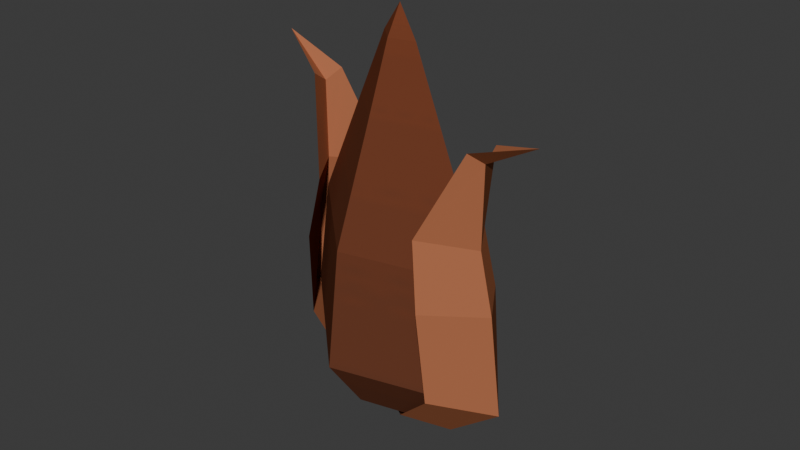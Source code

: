 # Source: semente_coletavel_animada.blend  (saved by Blender 4.3.32; exported with 4.5.12 LTS)
import bpy
from mathutils import Matrix  # noqa: F401  (used for matrix-valued properties, if any)

bpy.ops.wm.read_factory_settings(use_empty=True)
scene = bpy.context.scene
scene.name = 'Scene'

# ---- collections
col_collection = bpy.data.collections.new('Collection'); scene.collection.children.link(col_collection)

# ---- images (referenced by path relative to the original .blend; pixels are not part of the script)
import os
ASSET_DIR = os.environ.get("B2B_ASSET_DIR", "")  # directory of the original .blend (textures are referenced by path, not embedded)
HERE = os.path.dirname(os.path.abspath(__file__))  # packed textures are extracted next to this script under _unpacked/

def load_image(name, relpath, width, height, colorspace="sRGB"):
    """Load a texture the original file referenced (path relative to the .blend, or extracted next to this script)."""
    p = next((c for c in (os.path.join(HERE, relpath), os.path.join(ASSET_DIR, relpath)) if relpath and os.path.exists(c)), "")
    if p:
        img = bpy.data.images.load(p, check_existing=True)
        img.name = name
    else:  # same state as the original file: an image datablock whose file is absent (Cycles renders it pink)
        img = bpy.data.images.new(name, width, height)
        img.source = "FILE"
        img.filepath = "//" + (relpath or name)
    img.colorspace_settings.name = colorspace
    return img
img_colormap = load_image('colormap', '_unpacked/colormap.e77e02e6.png', 512, 512, 'sRGB')
img_colormap_003 = load_image('colormap.003', '_unpacked/colormap.931b57e9.png', 512, 512, 'sRGB')

# ---- materials (node trees are filled in below, after node groups)
mat_material = bpy.data.materials.new('Material')
mat_material.alpha_threshold = 0.0
mat_material.roughness = 0.5
mat_material.line_color = (0.0, 0.0, 0.0, 1.0)
mat_material_001 = bpy.data.materials.new('Material.001')

# ---- material node trees
mat_material.use_nodes = True; mat_material.node_tree.nodes.clear()
_N = mat_material.node_tree.nodes; _L = mat_material.node_tree.links
n0 = _N.new('ShaderNodeBsdfPrincipled'); n0.name = 'Principled BSDF'; n0.location = (16, 430)
n0.inputs[2].default_value = 1.0
n0.inputs[13].default_value = 0.0
n1 = _N.new('ShaderNodeOutputMaterial'); n1.name = 'Material Output'; n1.location = (366, 378)
n2 = _N.new('ShaderNodeMix'); n2.name = 'Mix'; n2.location = (-274, 288)
n2.label = 'Mix Vertex Color'
n2.data_type = 'RGBA'
n2.blend_type = 'MULTIPLY'
n2.inputs[0].default_value = 1.0
n3 = _N.new('ShaderNodeVertexColor'); n3.name = 'Color Attribute'; n3.location = (-584, 48)
n4 = _N.new('ShaderNodeTexImage'); n4.name = 'Image Texture'; n4.location = (-854, 288)
n4.label = 'BASE COLOR'
n4.image = img_colormap
_L.new(n0.outputs[0], n1.inputs[0])
_L.new(n2.outputs[2], n0.inputs[0])
_L.new(n4.outputs[0], n2.inputs[6])
n1.is_active_output = True
mat_material_001.use_nodes = True; mat_material_001.node_tree.nodes.clear()
_N = mat_material_001.node_tree.nodes; _L = mat_material_001.node_tree.links
n0 = _N.new('ShaderNodeBsdfPrincipled'); n0.name = 'Principled BSDF'; n0.location = (10, 300)
n0.inputs[2].default_value = 1.0
n0.inputs[13].default_value = 0.0
n1 = _N.new('ShaderNodeOutputMaterial'); n1.name = 'Material Output'; n1.location = (300, 300)
n2 = _N.new('ShaderNodeMix'); n2.name = 'Mix'; n2.location = (-340, 210)
n2.label = 'Color Factor'
n2.data_type = 'RGBA'
n2.blend_type = 'MULTIPLY'
n2.inputs[0].default_value = 1.0
n3 = _N.new('ShaderNodeTexImage'); n3.name = 'Image Texture'; n3.location = (-640, 210)
n3.label = 'BASE COLOR'
n3.image = img_colormap_003
_L.new(n0.outputs[0], n1.inputs[0])
_L.new(n2.outputs[2], n0.inputs[0])
_L.new(n3.outputs[0], n2.inputs[6])
n1.is_active_output = True

# ---- world
world_world = bpy.data.worlds.new('World'); scene.world = world_world
world_world.use_nodes = True; world_world.node_tree.nodes.clear()
_N = world_world.node_tree.nodes; _L = world_world.node_tree.links
n0 = _N.new('ShaderNodeOutputWorld'); n0.name = 'World Output'; n0.location = (300, 300)
n1 = _N.new('ShaderNodeBackground'); n1.name = 'Background'; n1.location = (10, 300)
n1.inputs[0].default_value = (0.05088, 0.05088, 0.05088, 1.0)
_L.new(n1.outputs[0], n0.inputs[0])
n0.is_active_output = True
world_world.color = (0.05088, 0.05088, 0.05088)
world_world.sun_shadow_jitter_overblur = 0.0

# ---- meshes
me_sphere_003 = bpy.data.meshes.new('Sphere.003')
me_sphere_003.from_pydata([(-2.236e-10, 0.08344, 0.1641), (-3.433e-10, 0.05187, 0.05911), (0.008661, 0.07051, 0.2675), (0.022, 0.04552, 0.2053), (0.0254, 0.0539, 0.1598), (0.022, 0.05829, 0.09595), (0.01465, 0.02403, 0.05911), (2.69e-09, -3.213e-11, 0.03751), (3.612e-09, 0.1116, 0.2845), (-0.008661, 0.07051, 0.2675), (-0.022, 0.04552, 0.2053), (-0.0254, 0.0539, 0.1598), (-0.022, 0.05829, 0.09595), (-0.01465, 0.02403, 0.05911), (6.902e-09, 0.07376, 0.2596), (-1.664e-10, 0.07293, 0.2038), (-2.236e-10, 0.09265, 0.09871), (-2.236e-10, -0.08344, 0.1641), (-3.433e-10, -0.05187, 0.05911), (0.008661, -0.07051, 0.2675), (0.022, -0.04552, 0.2053), (0.0254, -0.0539, 0.1598), (0.022, -0.05829, 0.09595), (0.01465, -0.02403, 0.05911), (3.612e-09, -0.1116, 0.2845), (-0.008661, -0.07051, 0.2675), (-0.022, -0.04552, 0.2053), (-0.0254, -0.0539, 0.1598), (-0.022, -0.05829, 0.09595), (-0.01465, -0.02403, 0.05911), (6.902e-09, -0.07376, 0.2596), (-1.664e-10, -0.07293, 0.2038), (-2.236e-10, -0.09265, 0.09871), (0.001013, 0.01421, 0.3126), (0.001013, 0.01421, 0.3126), (0.001013, 0.01421, 0.3126), (0.001013, 0.01421, 0.3126), (0.001013, 0.07642, 0.1806), (0.001013, 0.07642, 0.1806), (0.001013, 0.07642, 0.1806), (0.001013, 0.07642, 0.1806), (0.001013, 0.08964, 0.09839), (0.001013, 0.08964, 0.09839), (0.001013, 0.08964, 0.09839), (0.001013, 0.08964, 0.09839), (0.001013, 0.05175, 0.0607), (0.001013, 0.05175, 0.0607), (0.001013, 0.05175, 0.0607), (0.001013, 0.05175, 0.0607), (0.008365, 4.342e-11, 0.3126), (0.008365, 4.342e-11, 0.3126), (0.008365, 4.342e-11, 0.3126), (0.008365, 4.342e-11, 0.3126), (0.02166, -1.22e-09, 0.2568), (0.02166, -1.22e-09, 0.2568), (0.02166, -1.22e-09, 0.2568), (0.02166, -1.22e-09, 0.2568), (0.04037, -3.285e-09, 0.1806), (0.04037, -3.285e-09, 0.1806), (0.04037, -3.285e-09, 0.1806), (0.04037, -3.285e-09, 0.1806), (0.0474, -4.004e-09, 0.0966), (0.0474, -4.004e-09, 0.0966), (0.0474, -4.004e-09, 0.0966), (0.0474, -4.004e-09, 0.0966), (0.02779, -2.348e-09, 0.0607), (0.02779, -2.348e-09, 0.0607), (0.02779, -2.348e-09, 0.0607), (0.02779, -2.348e-09, 0.0607), (0.001013, -0.01421, 0.3126), (0.001013, -0.01421, 0.3126), (0.001013, -0.01421, 0.3126), (0.001013, -0.01421, 0.3126), (0.001013, -0.04067, 0.2568), (0.001013, -0.04067, 0.2568), (0.001013, -0.04067, 0.2568), (0.001013, -0.04067, 0.2568), (0.001013, -0.07642, 0.1806), (0.001013, -0.07642, 0.1806), (0.001013, -0.07642, 0.1806), (0.001013, -0.07642, 0.1806), (0.001013, -0.08964, 0.09839), (0.001013, -0.08964, 0.09839), (0.001013, -0.08964, 0.09839), (0.001013, -0.08964, 0.09839), (0.001013, -0.05175, 0.0607), (0.001013, -0.05175, 0.0607), (0.001013, -0.05175, 0.0607), (0.001013, -0.05175, 0.0607), (0.001013, -8.579e-11, 0.03895), (0.001013, -8.579e-11, 0.03895), (0.001013, -8.579e-11, 0.03895), (0.001013, -8.579e-11, 0.03895), (0.001013, 6.645e-10, 0.333), (0.001013, 6.645e-10, 0.333), (0.001013, 6.645e-10, 0.333), (0.001013, 6.645e-10, 0.333), (-0.00634, 2.528e-09, 0.3126), (-0.00634, 2.528e-09, 0.3126), (-0.00634, 2.528e-09, 0.3126), (-0.00634, 2.528e-09, 0.3126), (-0.01963, 5.756e-09, 0.2568), (-0.01963, 5.756e-09, 0.2568), (-0.01963, 5.756e-09, 0.2568), (-0.01963, 5.756e-09, 0.2568), (-0.03835, 1.001e-08, 0.1806), (-0.03835, 1.001e-08, 0.1806), (-0.03835, 1.001e-08, 0.1806), (-0.03835, 1.001e-08, 0.1806), (-0.04537, 1.167e-08, 0.0966), (-0.04537, 1.167e-08, 0.0966), (-0.04537, 1.167e-08, 0.0966), (-0.04537, 1.167e-08, 0.0966), (-0.02577, 6.701e-09, 0.0607), (-0.02577, 6.701e-09, 0.0607), (-0.02577, 6.701e-09, 0.0607), (-0.02577, 6.701e-09, 0.0607), (0.001013, 0.04067, 0.2568), (0.001013, 0.04067, 0.2568), (0.001013, 0.04067, 0.2568), (0.001013, 0.04067, 0.2568)], [], [(14, 8, 2), (7, 1, 6), (16, 0, 4, 5), (15, 14, 2, 3), (1, 16, 5, 6), (0, 15, 3, 4), (7, 13, 1), (12, 11, 0, 16), (10, 9, 14, 15), (13, 12, 16, 1), (11, 10, 15, 0), (9, 8, 14), (30, 19, 24), (7, 23, 18), (32, 22, 21, 17), (31, 20, 19, 30), (18, 23, 22, 32), (17, 21, 20, 31), (7, 18, 29), (28, 32, 17, 27), (26, 31, 30, 25), (29, 18, 32, 28), (27, 17, 31, 26), (25, 30, 24), (90, 45, 66), (42, 38, 60), (42, 60, 64), (118, 34, 52), (118, 52, 56), (46, 41, 62), (46, 62, 68), (37, 117, 54), (37, 54, 58), (33, 94, 50), (67, 61, 81), (67, 81, 86), (57, 53, 73), (57, 73, 77), (49, 93, 69), (89, 65, 85), (63, 59, 78), (63, 78, 82), (55, 51, 70), (55, 70, 74), (88, 83, 109), (88, 109, 115), (79, 75, 101), (79, 101, 105), (71, 95, 97), (91, 87, 113), (84, 80, 107), (84, 107, 111), (76, 72, 99), (76, 99, 103), (116, 110, 43), (116, 43, 48), (106, 102, 119), (106, 119, 39), (98, 96, 35), (92, 114, 47), (112, 108, 40), (112, 40, 44), (104, 100, 36), (104, 36, 120)])
me_sphere_003.polygons.foreach_set('use_smooth', [0, 0, 0, 0, 0, 0, 0, 0, 0, 0, 0, 0, 0, 0, 0, 0, 0, 0, 0, 0, 0, 0, 0, 0, 0, 1, 1, 1, 1, 1, 1, 1, 1, 0, 1, 1, 1, 1, 0, 0, 1, 1, 1, 1, 1, 1, 1, 1, 0, 0, 1, 1, 1, 1, 1, 1, 1, 1, 0, 0, 1, 1, 1, 1])
me_sphere_003.polygons.foreach_set('material_index', [0, 0, 0, 0, 0, 0, 0, 0, 0, 0, 0, 0, 0, 0, 0, 0, 0, 0, 0, 0, 0, 0, 0, 0, 1, 1, 1, 1, 1, 1, 1, 1, 1, 1, 1, 1, 1, 1, 1, 1, 1, 1, 1, 1, 1, 1, 1, 1, 1, 1, 1, 1, 1, 1, 1, 1, 1, 1, 1, 1, 1, 1, 1, 1])
_uv = me_sphere_003.uv_layers.new(name='UVMap')
_uv.uv.foreach_set('vector', [0.6663, 0.182, 0.6601, 0.2069, 0.6539, 0.182, 0.6601, 0.05732, 0.6663, 0.08225, 0.6539, 0.08225, 0.6663, 0.1072, 0.6663, 0.1321, 0.6539, 0.1321, 0.6539, 0.1072, 0.6663, 0.157, 0.6663, 0.182, 0.6539, 0.182, 0.6539, 0.157, 0.6663, 0.08225, 0.6663, 0.1072, 0.6539, 0.1072, 0.6539, 0.08225, 0.6663, 0.1321, 0.6663, 0.157, 0.6539, 0.157, 0.6539, 0.1321, 0.6726, 0.05732, 0.6788, 0.08225, 0.6663, 0.08225, 0.6788, 0.1072, 0.6788, 0.1321, 0.6663, 0.1321, 0.6663, 0.1072, 0.6788, 0.157, 0.6788, 0.182, 0.6663, 0.182, 0.6663, 0.157, 0.6788, 0.08225, 0.6788, 0.1072, 0.6663, 0.1072, 0.6663, 0.08225, 0.6788, 0.1321, 0.6788, 0.157, 0.6663, 0.157, 0.6663, 0.1321, 0.6788, 0.182, 0.6726, 0.2069, 0.6663, 0.182, 0.6663, 0.182, 0.6539, 0.182, 0.6601, 0.2069, 0.6601, 0.05732, 0.6539, 0.08225, 0.6663, 0.08225, 0.6663, 0.1072, 0.6539, 0.1072, 0.6539, 0.1321, 0.6663, 0.1321, 0.6663, 0.157, 0.6539, 0.157, 0.6539, 0.182, 0.6663, 0.182, 0.6663, 0.08225, 0.6539, 0.08225, 0.6539, 0.1072, 0.6663, 0.1072, 0.6663, 0.1321, 0.6539, 0.1321, 0.6539, 0.157, 0.6663, 0.157, 0.6726, 0.05732, 0.6663, 0.08225, 0.6788, 0.08225, 0.6788, 0.1072, 0.6663, 0.1072, 0.6663, 0.1321, 0.6788, 0.1321, 0.6788, 0.157, 0.6663, 0.157, 0.6663, 0.182, 0.6788, 0.182, 0.6788, 0.08225, 0.6663, 0.08225, 0.6663, 0.1072, 0.6788, 0.1072, 0.6788, 0.1321, 0.6663, 0.1321, 0.6663, 0.157, 0.6788, 0.157, 0.6788, 0.182, 0.6663, 0.182, 0.6726, 0.2069, 0.8507, 0.0316, 0.8568, 0.06305, 0.8445, 0.06305, 0.8568, 0.09451, 0.8568, 0.126, 0.8445, 0.126, 0.8568, 0.09451, 0.8445, 0.126, 0.8445, 0.09451, 0.8568, 0.1574, 0.8568, 0.1889, 0.8445, 0.1889, 0.8568, 0.1574, 0.8445, 0.1889, 0.8445, 0.1574, 0.8568, 0.06305, 0.8568, 0.09451, 0.8445, 0.09451, 0.8568, 0.06305, 0.8445, 0.09451, 0.8445, 0.06305, 0.8568, 0.126, 0.8568, 0.1574, 0.8445, 0.1574, 0.8568, 0.126, 0.8445, 0.1574, 0.8445, 0.126, 0.8568, 0.1889, 0.8507, 0.2203, 0.8445, 0.1889, 0.8445, 0.06305, 0.8445, 0.09451, 0.8322, 0.09451, 0.8445, 0.06305, 0.8322, 0.09451, 0.8322, 0.06305, 0.8445, 0.126, 0.8445, 0.1574, 0.8322, 0.1574, 0.8445, 0.126, 0.8322, 0.1574, 0.8322, 0.126, 0.8445, 0.1889, 0.8384, 0.2203, 0.8322, 0.1889, 0.8384, 0.0316, 0.8445, 0.06305, 0.8322, 0.06305, 0.8445, 0.09451, 0.8445, 0.126, 0.8322, 0.126, 0.8445, 0.09451, 0.8322, 0.126, 0.8322, 0.09451, 0.8445, 0.1574, 0.8445, 0.1889, 0.8322, 0.1889, 0.8445, 0.1574, 0.8322, 0.1889, 0.8322, 0.1574, 0.8322, 0.06305, 0.8322, 0.09451, 0.8199, 0.09451, 0.8322, 0.06305, 0.8199, 0.09451, 0.8199, 0.06305, 0.8322, 0.126, 0.8322, 0.1574, 0.8199, 0.1574, 0.8322, 0.126, 0.8199, 0.1574, 0.8199, 0.126, 0.8322, 0.1889, 0.826, 0.2203, 0.8199, 0.1889, 0.826, 0.0316, 0.8322, 0.06305, 0.8199, 0.06305, 0.8322, 0.09451, 0.8322, 0.126, 0.8199, 0.126, 0.8322, 0.09451, 0.8199, 0.126, 0.8199, 0.09451, 0.8322, 0.1574, 0.8322, 0.1889, 0.8199, 0.1889, 0.8322, 0.1574, 0.8199, 0.1889, 0.8199, 0.1574, 0.8691, 0.06305, 0.8691, 0.09451, 0.8568, 0.09451, 0.8691, 0.06305, 0.8568, 0.09451, 0.8568, 0.06305, 0.8691, 0.126, 0.8691, 0.1574, 0.8568, 0.1574, 0.8691, 0.126, 0.8568, 0.1574, 0.8568, 0.126, 0.8691, 0.1889, 0.863, 0.2203, 0.8568, 0.1889, 0.863, 0.0316, 0.8691, 0.06305, 0.8568, 0.06305, 0.8691, 0.09451, 0.8691, 0.126, 0.8568, 0.126, 0.8691, 0.09451, 0.8568, 0.126, 0.8568, 0.09451, 0.8691, 0.1574, 0.8691, 0.1889, 0.8568, 0.1889, 0.8691, 0.1574, 0.8568, 0.1889, 0.8568, 0.1574])
me_sphere_003.materials.append(mat_material)
me_sphere_003.materials.append(mat_material_001)
me_sphere_003.update()
me_sphere_003.normals_split_custom_set([tuple(v) for v in zip(*[iter([0.6958, 0.3949, -0.5999, 0.6958, 0.3949, -0.5999, 0.6958, 0.3949, -0.5999, 0.5899, 0.3104, -0.7455, 0.5899, 0.3104, -0.7455, 0.5899, 0.3104, -0.7455, 0.8047, 0.5923, 0.04116, 0.8047, 0.5923, 0.04116, 0.8047, 0.5923, 0.04116, 0.8047, 0.5923, 0.04116, 0.7161, 0.6944, -0.07094, 0.7161, 0.6944, -0.07094, 0.7161, 0.6944, -0.07094, 0.7161, 0.6944, -0.07094, 0.7289, 0.4522, -0.514, 0.7289, 0.4522, -0.514, 0.7289, 0.4522, -0.514, 0.7289, 0.4522, -0.514, 0.7616, 0.6256, 0.169, 0.7616, 0.6256, 0.169, 0.7616, 0.6256, 0.169, 0.7616, 0.6256, 0.169, -0.5899, 0.3104, -0.7455, -0.5899, 0.3104, -0.7455, -0.5899, 0.3104, -0.7455, -0.8047, 0.5923, 0.04116, -0.8047, 0.5923, 0.04116, -0.8047, 0.5923, 0.04116, -0.8047, 0.5923, 0.04116, -0.7161, 0.6944, -0.07094, -0.7161, 0.6944, -0.07094, -0.7161, 0.6944, -0.07094, -0.7161, 0.6944, -0.07094, -0.7289, 0.4522, -0.514, -0.7289, 0.4522, -0.514, -0.7289, 0.4522, -0.514, -0.7289, 0.4522, -0.514, -0.7616, 0.6256, 0.169, -0.7616, 0.6256, 0.169, -0.7616, 0.6256, 0.169, -0.7616, 0.6256, 0.169, -0.6958, 0.3949, -0.5999, -0.6958, 0.3949, -0.5999, -0.6958, 0.3949, -0.5999, 0.6958, -0.3949, -0.5999, 0.6958, -0.3949, -0.5999, 0.6958, -0.3949, -0.5999, 0.5899, -0.3104, -0.7455, 0.5899, -0.3104, -0.7455, 0.5899, -0.3104, -0.7455, 0.8047, -0.5923, 0.04116, 0.8047, -0.5923, 0.04116, 0.8047, -0.5923, 0.04116, 0.8047, -0.5923, 0.04116, 0.7161, -0.6944, -0.07094, 0.7161, -0.6944, -0.07094, 0.7161, -0.6944, -0.07094, 0.7161, -0.6944, -0.07094, 0.7289, -0.4522, -0.514, 0.7289, -0.4522, -0.514, 0.7289, -0.4522, -0.514, 0.7289, -0.4522, -0.514, 0.7616, -0.6256, 0.169, 0.7616, -0.6256, 0.169, 0.7616, -0.6256, 0.169, 0.7616, -0.6256, 0.169, -0.5899, -0.3104, -0.7455, -0.5899, -0.3104, -0.7455, -0.5899, -0.3104, -0.7455, -0.8047, -0.5923, 0.04116, -0.8047, -0.5923, 0.04116, -0.8047, -0.5923, 0.04116, -0.8047, -0.5923, 0.04116, -0.7161, -0.6944, -0.07094, -0.7161, -0.6944, -0.07094, -0.7161, -0.6944, -0.07094, -0.7161, -0.6944, -0.07094, -0.7289, -0.4522, -0.514, -0.7289, -0.4522, -0.514, -0.7289, -0.4522, -0.514, -0.7289, -0.4522, -0.514, -0.7616, -0.6256, 0.169, -0.7616, -0.6256, 0.169, -0.7616, -0.6256, 0.169, -0.7616, -0.6256, 0.169, -0.6958, -0.3949, -0.5999, -0.6958, -0.3949, -0.5999, -0.6958, -0.3949, -0.5999, 0.5994, 0.3101, -0.738, 0.5994, 0.3101, -0.738, 0.5994, 0.3101, -0.738, 0.8863, 0.4571, 0.07428, 0.8863, 0.457, 0.07448, 0.8865, 0.4569, 0.07336, 0.8863, 0.4571, 0.07428, 0.8865, 0.4569, 0.07336, 0.8864, 0.457, 0.07324, 0.8718, 0.4434, 0.2081, 0.8719, 0.444, 0.2065, 0.8701, 0.4461, 0.2097, 0.8718, 0.4434, 0.2081, 0.8701, 0.4461, 0.2097, 0.8711, 0.4436, 0.2106, 0.7992, 0.4186, -0.4313, 0.799, 0.4196, -0.4308, 0.8006, 0.4201, -0.4274, 0.7992, 0.4186, -0.4313, 0.8006, 0.4201, -0.4274, 0.8, 0.4213, -0.4272, 0.8689, 0.4468, 0.2132, 0.869, 0.446, 0.2144, 0.8706, 0.4452, 0.2095, 0.8689, 0.4468, 0.2132, 0.8706, 0.4452, 0.2095, 0.87, 0.4464, 0.2094, 0.846, 0.4377, 0.3045, 0.846, 0.4377, 0.3045, 0.846, 0.4377, 0.3045, 0.8001, -0.421, -0.4273, 0.7994, -0.4211, -0.4286, 0.799, -0.4194, -0.431, 0.8001, -0.421, -0.4273, 0.799, -0.4194, -0.431, 0.8003, -0.4183, -0.4296, 0.8696, -0.447, 0.2096, 0.8698, -0.4474, 0.2079, 0.8702, -0.4444, 0.213, 0.8696, -0.447, 0.2096, 0.8702, -0.4444, 0.213, 0.8692, -0.4458, 0.2139, 0.846, -0.4377, 0.3045, 0.846, -0.4377, 0.3045, 0.846, -0.4377, 0.3045, 0.5994, -0.3101, -0.738, 0.5994, -0.3101, -0.738, 0.5994, -0.3101, -0.738, 0.8864, -0.4571, 0.07334, 0.8864, -0.4572, 0.07315, 0.8865, -0.4568, 0.07436, 0.8864, -0.4571, 0.07334, 0.8865, -0.4568, 0.07436, 0.8864, -0.4569, 0.07441, 0.8716, -0.4431, 0.2097, 0.8712, -0.4426, 0.2122, 0.8702, -0.4462, 0.2089, 0.8716, -0.4431, 0.2097, 0.8702, -0.4462, 0.2089, 0.8714, -0.4445, 0.2074, -0.7992, -0.4186, -0.4313, -0.799, -0.4196, -0.4308, -0.8006, -0.4201, -0.4274, -0.7992, -0.4186, -0.4313, -0.8006, -0.4201, -0.4274, -0.8, -0.4213, -0.4272, -0.8689, -0.4468, 0.2132, -0.869, -0.446, 0.2144, -0.8706, -0.4452, 0.2095, -0.8689, -0.4468, 0.2132, -0.8706, -0.4452, 0.2095, -0.87, -0.4464, 0.2094, -0.846, -0.4377, 0.3045, -0.846, -0.4377, 0.3045, -0.846, -0.4377, 0.3045, -0.5994, -0.3101, -0.738, -0.5994, -0.3101, -0.738, -0.5994, -0.3101, -0.738, -0.8863, -0.4571, 0.0742, -0.8863, -0.457, 0.07444, -0.8865, -0.4569, 0.07326, -0.8863, -0.4571, 0.0742, -0.8865, -0.4569, 0.07326, -0.8865, -0.457, 0.0732, -0.8718, -0.4434, 0.2081, -0.8719, -0.444, 0.2065, -0.87, -0.4461, 0.2098, -0.8718, -0.4434, 0.2081, -0.87, -0.4461, 0.2098, -0.8711, -0.4436, 0.2106, -0.8001, 0.421, -0.4273, -0.7994, 0.4211, -0.4286, -0.799, 0.4194, -0.431, -0.8001, 0.421, -0.4273, -0.799, 0.4194, -0.431, -0.8003, 0.4183, -0.4296, -0.8696, 0.447, 0.2096, -0.8698, 0.4475, 0.2079, -0.8702, 0.4444, 0.213, -0.8696, 0.447, 0.2096, -0.8702, 0.4444, 0.213, -0.8692, 0.4458, 0.2139, -0.846, 0.4377, 0.3045, -0.846, 0.4377, 0.3045, -0.846, 0.4377, 0.3045, -0.5994, 0.3101, -0.738, -0.5994, 0.3101, -0.738, -0.5994, 0.3101, -0.738, -0.8864, 0.4571, 0.07334, -0.8864, 0.4572, 0.07315, -0.8865, 0.4568, 0.07436, -0.8864, 0.4571, 0.07334, -0.8865, 0.4568, 0.07436, -0.8864, 0.457, 0.07427, -0.8715, 0.4433, 0.2097, -0.8712, 0.4426, 0.2122, -0.8702, 0.4461, 0.2089, -0.8715, 0.4433, 0.2097, -0.8702, 0.4461, 0.2089, -0.8714, 0.4445, 0.2075])] * 3)])

# ---- objects
ob_casca = bpy.data.objects.new('casca', me_sphere_003)

# ---- transforms, parenting, visibility, modifiers, constraints
ob_casca.location = (0.0, 0.0, 0.3276)
ob_casca.rotation_euler = (0.0, -0.0, 1.305)
ob_casca.scale = (1.561, 1.476, 1.274)

# ---- collection membership
col_collection.objects.link(ob_casca)

# ---- scene / render settings (as saved in the file)
scene.frame_start = 1; scene.frame_end = 40; scene.frame_set(16)
scene.render.engine = 'BLENDER_EEVEE_NEXT'
bpy.context.view_layer.update()

# ---- added for rendering (the .blend has no active camera and no usable light): camera, sun
cam_auto = bpy.data.cameras.new('AutoCamera')
cam_auto.lens = 50.0
cam_auto.sensor_width = 36.0
cam_auto.clip_end = 1000.0
ob_auto_camera = bpy.data.objects.new('AutoCamera', cam_auto)
scene.collection.objects.link(ob_auto_camera)
ob_auto_camera.location = (0.523343, -0.625989, 0.9819)
ob_auto_camera.rotation_euler = (1.09748, -7.21219e-08, 0.694738)
scene.camera = ob_auto_camera
light_auto_sun = bpy.data.lights.new('AutoSun', 'SUN')
light_auto_sun.energy = 3.0
light_auto_sun.angle = 0.0523599
ob_auto_sun = bpy.data.objects.new('AutoSun', light_auto_sun)
scene.collection.objects.link(ob_auto_sun)
ob_auto_sun.rotation_euler = (0.872665, 0.174533, 0.523599)
bpy.context.view_layer.update()
